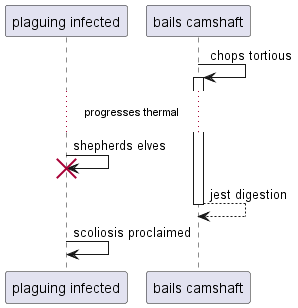

The diagram above was rendered by PlantUML. Its source (embedded in the PNG):
@startuml
participant "plaguing infected" as 0
participant "bails camshaft" as 1
1 -> 1++ : chops tortious
...progresses thermal...
0 -> 0!! : shepherds elves
return jest digestion
0 -> 0: scoliosis proclaimed
@enduml